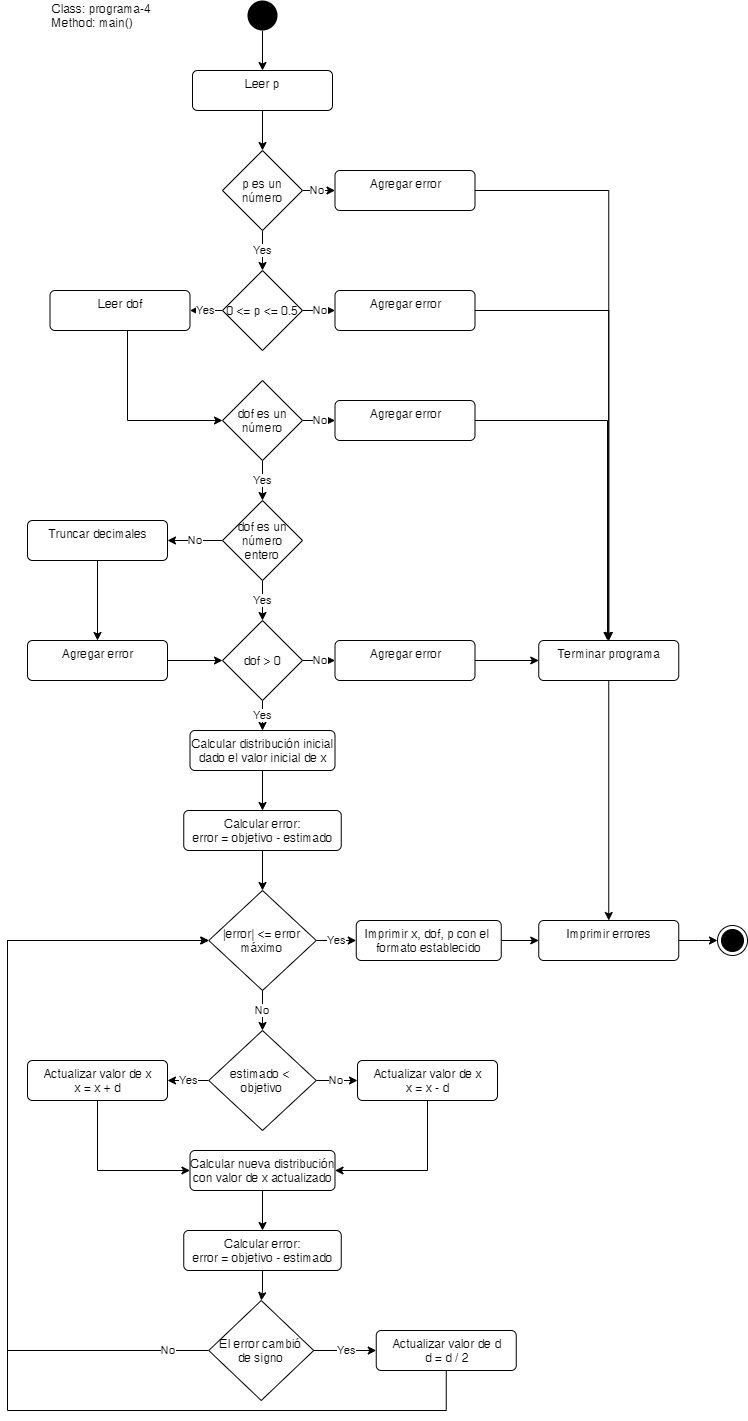

The diagram above was exported from draw.io. Its source (the exported page's mxGraphModel, read from the mxfile embedded in the PNG):
<mxGraphModel dx="12595" dy="1250" grid="1" gridSize="10" guides="1" tooltips="1" connect="1" arrows="1" fold="1" page="1" pageScale="1" pageWidth="10000" pageHeight="10000" math="0" shadow="0">
  <root>
    <mxCell id="0" />
    <mxCell id="1" parent="0" />
    <mxCell id="L1P5Lk6d1fl3eJEWYh13-19" style="edgeStyle=orthogonalEdgeStyle;rounded=0;orthogonalLoop=1;jettySize=auto;html=1;exitX=0.5;exitY=1;exitDx=0;exitDy=0;entryX=0.5;entryY=0;entryDx=0;entryDy=0;" parent="1" source="L1P5Lk6d1fl3eJEWYh13-1" target="L1P5Lk6d1fl3eJEWYh13-2" edge="1">
      <mxGeometry relative="1" as="geometry" />
    </mxCell>
    <mxCell id="L1P5Lk6d1fl3eJEWYh13-1" value="" style="ellipse;fillColor=#000000;strokeColor=none;" parent="1" vertex="1">
      <mxGeometry x="160" y="130" width="30" height="30" as="geometry" />
    </mxCell>
    <mxCell id="L1P5Lk6d1fl3eJEWYh13-20" style="edgeStyle=orthogonalEdgeStyle;rounded=0;orthogonalLoop=1;jettySize=auto;html=1;exitX=0.5;exitY=1;exitDx=0;exitDy=0;entryX=0.5;entryY=0;entryDx=0;entryDy=0;" parent="1" source="L1P5Lk6d1fl3eJEWYh13-2" target="L1P5Lk6d1fl3eJEWYh13-3" edge="1">
      <mxGeometry relative="1" as="geometry" />
    </mxCell>
    <mxCell id="L1P5Lk6d1fl3eJEWYh13-2" value="Leer p" style="html=1;align=center;verticalAlign=top;rounded=1;absoluteArcSize=1;arcSize=10;dashed=0;" parent="1" vertex="1">
      <mxGeometry x="105" y="200" width="140" height="40" as="geometry" />
    </mxCell>
    <mxCell id="L1P5Lk6d1fl3eJEWYh13-21" value="Yes" style="edgeStyle=orthogonalEdgeStyle;rounded=0;orthogonalLoop=1;jettySize=auto;html=1;exitX=0.5;exitY=1;exitDx=0;exitDy=0;entryX=0.5;entryY=0;entryDx=0;entryDy=0;" parent="1" source="L1P5Lk6d1fl3eJEWYh13-3" target="L1P5Lk6d1fl3eJEWYh13-5" edge="1">
      <mxGeometry relative="1" as="geometry" />
    </mxCell>
    <mxCell id="Z54mT6TFRCbOIuEXdDkn-2" value="No" style="edgeStyle=orthogonalEdgeStyle;rounded=0;orthogonalLoop=1;jettySize=auto;html=1;entryX=0;entryY=0.5;entryDx=0;entryDy=0;" edge="1" parent="1" source="L1P5Lk6d1fl3eJEWYh13-3" target="Z54mT6TFRCbOIuEXdDkn-1">
      <mxGeometry relative="1" as="geometry" />
    </mxCell>
    <mxCell id="L1P5Lk6d1fl3eJEWYh13-3" value="p es un número" style="rhombus;whiteSpace=wrap;html=1;" parent="1" vertex="1">
      <mxGeometry x="135" y="280" width="80" height="80" as="geometry" />
    </mxCell>
    <mxCell id="Z54mT6TFRCbOIuEXdDkn-8" value="No" style="edgeStyle=orthogonalEdgeStyle;rounded=0;orthogonalLoop=1;jettySize=auto;html=1;exitX=1;exitY=0.5;exitDx=0;exitDy=0;entryX=0;entryY=0.5;entryDx=0;entryDy=0;" edge="1" parent="1" source="L1P5Lk6d1fl3eJEWYh13-5" target="Z54mT6TFRCbOIuEXdDkn-3">
      <mxGeometry relative="1" as="geometry" />
    </mxCell>
    <mxCell id="Z54mT6TFRCbOIuEXdDkn-51" value="Yes" style="edgeStyle=orthogonalEdgeStyle;rounded=0;orthogonalLoop=1;jettySize=auto;html=1;exitX=0;exitY=0.5;exitDx=0;exitDy=0;entryX=1;entryY=0.5;entryDx=0;entryDy=0;" edge="1" parent="1" source="L1P5Lk6d1fl3eJEWYh13-5" target="Z54mT6TFRCbOIuEXdDkn-50">
      <mxGeometry relative="1" as="geometry" />
    </mxCell>
    <mxCell id="L1P5Lk6d1fl3eJEWYh13-5" value="0 &amp;lt;= p &amp;lt;= 0.5" style="rhombus;whiteSpace=wrap;html=1;" parent="1" vertex="1">
      <mxGeometry x="135" y="400" width="80" height="80" as="geometry" />
    </mxCell>
    <mxCell id="L1P5Lk6d1fl3eJEWYh13-24" value="Yes" style="edgeStyle=orthogonalEdgeStyle;rounded=0;orthogonalLoop=1;jettySize=auto;html=1;exitX=0.5;exitY=1;exitDx=0;exitDy=0;entryX=0.5;entryY=0;entryDx=0;entryDy=0;" parent="1" source="L1P5Lk6d1fl3eJEWYh13-6" target="L1P5Lk6d1fl3eJEWYh13-7" edge="1">
      <mxGeometry relative="1" as="geometry" />
    </mxCell>
    <mxCell id="Z54mT6TFRCbOIuEXdDkn-10" value="No" style="edgeStyle=orthogonalEdgeStyle;rounded=0;orthogonalLoop=1;jettySize=auto;html=1;exitX=1;exitY=0.5;exitDx=0;exitDy=0;entryX=0;entryY=0.5;entryDx=0;entryDy=0;" edge="1" parent="1" source="L1P5Lk6d1fl3eJEWYh13-6" target="Z54mT6TFRCbOIuEXdDkn-4">
      <mxGeometry relative="1" as="geometry" />
    </mxCell>
    <mxCell id="L1P5Lk6d1fl3eJEWYh13-6" value="dof es un número" style="rhombus;whiteSpace=wrap;html=1;" parent="1" vertex="1">
      <mxGeometry x="135" y="510" width="80" height="80" as="geometry" />
    </mxCell>
    <mxCell id="L1P5Lk6d1fl3eJEWYh13-25" value="No" style="edgeStyle=orthogonalEdgeStyle;rounded=0;orthogonalLoop=1;jettySize=auto;html=1;exitX=0;exitY=0.5;exitDx=0;exitDy=0;entryX=1;entryY=0.5;entryDx=0;entryDy=0;" parent="1" source="L1P5Lk6d1fl3eJEWYh13-7" target="L1P5Lk6d1fl3eJEWYh13-9" edge="1">
      <mxGeometry relative="1" as="geometry" />
    </mxCell>
    <mxCell id="L1P5Lk6d1fl3eJEWYh13-28" value="Yes" style="edgeStyle=orthogonalEdgeStyle;rounded=0;orthogonalLoop=1;jettySize=auto;html=1;exitX=0.5;exitY=1;exitDx=0;exitDy=0;entryX=0.5;entryY=0;entryDx=0;entryDy=0;" parent="1" source="L1P5Lk6d1fl3eJEWYh13-7" target="L1P5Lk6d1fl3eJEWYh13-10" edge="1">
      <mxGeometry relative="1" as="geometry" />
    </mxCell>
    <mxCell id="L1P5Lk6d1fl3eJEWYh13-7" value="dof es un número entero" style="rhombus;whiteSpace=wrap;html=1;" parent="1" vertex="1">
      <mxGeometry x="135" y="630" width="80" height="80" as="geometry" />
    </mxCell>
    <mxCell id="Z54mT6TFRCbOIuEXdDkn-6" style="edgeStyle=orthogonalEdgeStyle;rounded=0;orthogonalLoop=1;jettySize=auto;html=1;exitX=0.5;exitY=1;exitDx=0;exitDy=0;entryX=0.5;entryY=0;entryDx=0;entryDy=0;" edge="1" parent="1" source="L1P5Lk6d1fl3eJEWYh13-9" target="Z54mT6TFRCbOIuEXdDkn-5">
      <mxGeometry relative="1" as="geometry" />
    </mxCell>
    <mxCell id="L1P5Lk6d1fl3eJEWYh13-9" value="Truncar decimales" style="html=1;align=center;verticalAlign=top;rounded=1;absoluteArcSize=1;arcSize=10;dashed=0;" parent="1" vertex="1">
      <mxGeometry x="-60" y="650" width="140" height="40" as="geometry" />
    </mxCell>
    <mxCell id="Z54mT6TFRCbOIuEXdDkn-30" value="Yes" style="edgeStyle=orthogonalEdgeStyle;rounded=0;orthogonalLoop=1;jettySize=auto;html=1;exitX=0.5;exitY=1;exitDx=0;exitDy=0;entryX=0.5;entryY=0;entryDx=0;entryDy=0;" edge="1" parent="1" source="L1P5Lk6d1fl3eJEWYh13-10" target="Z54mT6TFRCbOIuEXdDkn-14">
      <mxGeometry relative="1" as="geometry" />
    </mxCell>
    <mxCell id="Z54mT6TFRCbOIuEXdDkn-75" value="No" style="edgeStyle=orthogonalEdgeStyle;rounded=0;orthogonalLoop=1;jettySize=auto;html=1;exitX=1;exitY=0.5;exitDx=0;exitDy=0;entryX=0;entryY=0.5;entryDx=0;entryDy=0;" edge="1" parent="1" source="L1P5Lk6d1fl3eJEWYh13-10" target="Z54mT6TFRCbOIuEXdDkn-71">
      <mxGeometry relative="1" as="geometry" />
    </mxCell>
    <mxCell id="L1P5Lk6d1fl3eJEWYh13-10" value="dof &amp;gt; 0" style="rhombus;whiteSpace=wrap;html=1;" parent="1" vertex="1">
      <mxGeometry x="135" y="750" width="80" height="80" as="geometry" />
    </mxCell>
    <mxCell id="Z54mT6TFRCbOIuEXdDkn-67" style="edgeStyle=orthogonalEdgeStyle;rounded=0;orthogonalLoop=1;jettySize=auto;html=1;exitX=0.5;exitY=1;exitDx=0;exitDy=0;entryX=0.5;entryY=0;entryDx=0;entryDy=0;" edge="1" parent="1" source="L1P5Lk6d1fl3eJEWYh13-13" target="Z54mT6TFRCbOIuEXdDkn-49">
      <mxGeometry relative="1" as="geometry" />
    </mxCell>
    <mxCell id="L1P5Lk6d1fl3eJEWYh13-13" value="Terminar programa" style="html=1;align=center;verticalAlign=top;rounded=1;absoluteArcSize=1;arcSize=10;dashed=0;" parent="1" vertex="1">
      <mxGeometry x="451.25" y="770" width="140" height="40" as="geometry" />
    </mxCell>
    <mxCell id="L1P5Lk6d1fl3eJEWYh13-39" value="Class: programa-4&lt;br&gt;Method: main()" style="text;html=1;strokeColor=none;fillColor=none;align=left;verticalAlign=middle;whiteSpace=wrap;rounded=0;" parent="1" vertex="1">
      <mxGeometry x="-37.5" y="135" width="107" height="20" as="geometry" />
    </mxCell>
    <mxCell id="Z54mT6TFRCbOIuEXdDkn-66" style="edgeStyle=orthogonalEdgeStyle;rounded=0;orthogonalLoop=1;jettySize=auto;html=1;exitX=1;exitY=0.5;exitDx=0;exitDy=0;entryX=0.5;entryY=0;entryDx=0;entryDy=0;" edge="1" parent="1" source="Z54mT6TFRCbOIuEXdDkn-1" target="L1P5Lk6d1fl3eJEWYh13-13">
      <mxGeometry relative="1" as="geometry" />
    </mxCell>
    <mxCell id="Z54mT6TFRCbOIuEXdDkn-1" value="Agregar error" style="html=1;align=center;verticalAlign=top;rounded=1;absoluteArcSize=1;arcSize=10;dashed=0;" vertex="1" parent="1">
      <mxGeometry x="247.5" y="300" width="140" height="40" as="geometry" />
    </mxCell>
    <mxCell id="Z54mT6TFRCbOIuEXdDkn-47" style="edgeStyle=orthogonalEdgeStyle;rounded=0;orthogonalLoop=1;jettySize=auto;html=1;exitX=1;exitY=0.5;exitDx=0;exitDy=0;entryX=0.5;entryY=0;entryDx=0;entryDy=0;" edge="1" parent="1" source="Z54mT6TFRCbOIuEXdDkn-3" target="L1P5Lk6d1fl3eJEWYh13-13">
      <mxGeometry relative="1" as="geometry" />
    </mxCell>
    <mxCell id="Z54mT6TFRCbOIuEXdDkn-3" value="Agregar error" style="html=1;align=center;verticalAlign=top;rounded=1;absoluteArcSize=1;arcSize=10;dashed=0;" vertex="1" parent="1">
      <mxGeometry x="247.5" y="420" width="140" height="40" as="geometry" />
    </mxCell>
    <mxCell id="Z54mT6TFRCbOIuEXdDkn-72" style="edgeStyle=orthogonalEdgeStyle;rounded=0;orthogonalLoop=1;jettySize=auto;html=1;exitX=1;exitY=0.5;exitDx=0;exitDy=0;" edge="1" parent="1" source="Z54mT6TFRCbOIuEXdDkn-4">
      <mxGeometry relative="1" as="geometry">
        <mxPoint x="520" y="770" as="targetPoint" />
      </mxGeometry>
    </mxCell>
    <mxCell id="Z54mT6TFRCbOIuEXdDkn-4" value="Agregar error" style="html=1;align=center;verticalAlign=top;rounded=1;absoluteArcSize=1;arcSize=10;dashed=0;" vertex="1" parent="1">
      <mxGeometry x="247.5" y="530" width="140" height="40" as="geometry" />
    </mxCell>
    <mxCell id="Z54mT6TFRCbOIuEXdDkn-7" style="edgeStyle=orthogonalEdgeStyle;rounded=0;orthogonalLoop=1;jettySize=auto;html=1;entryX=0;entryY=0.5;entryDx=0;entryDy=0;" edge="1" parent="1" source="Z54mT6TFRCbOIuEXdDkn-5" target="L1P5Lk6d1fl3eJEWYh13-10">
      <mxGeometry relative="1" as="geometry" />
    </mxCell>
    <mxCell id="Z54mT6TFRCbOIuEXdDkn-5" value="Agregar error" style="html=1;align=center;verticalAlign=top;rounded=1;absoluteArcSize=1;arcSize=10;dashed=0;" vertex="1" parent="1">
      <mxGeometry x="-60" y="770" width="140" height="40" as="geometry" />
    </mxCell>
    <mxCell id="Z54mT6TFRCbOIuEXdDkn-31" style="edgeStyle=orthogonalEdgeStyle;rounded=0;orthogonalLoop=1;jettySize=auto;html=1;exitX=0.5;exitY=1;exitDx=0;exitDy=0;entryX=0.5;entryY=0;entryDx=0;entryDy=0;" edge="1" parent="1" source="Z54mT6TFRCbOIuEXdDkn-14" target="Z54mT6TFRCbOIuEXdDkn-29">
      <mxGeometry relative="1" as="geometry" />
    </mxCell>
    <mxCell id="Z54mT6TFRCbOIuEXdDkn-14" value="Calcular distribución inicial&lt;br&gt;dado el valor inicial de x" style="html=1;align=center;verticalAlign=top;rounded=1;absoluteArcSize=1;arcSize=10;dashed=0;" vertex="1" parent="1">
      <mxGeometry x="102.5" y="860" width="145" height="40" as="geometry" />
    </mxCell>
    <mxCell id="Z54mT6TFRCbOIuEXdDkn-55" value="No" style="edgeStyle=orthogonalEdgeStyle;rounded=0;orthogonalLoop=1;jettySize=auto;html=1;entryX=0.5;entryY=0;entryDx=0;entryDy=0;" edge="1" parent="1" source="Z54mT6TFRCbOIuEXdDkn-16" target="Z54mT6TFRCbOIuEXdDkn-35">
      <mxGeometry relative="1" as="geometry" />
    </mxCell>
    <mxCell id="Z54mT6TFRCbOIuEXdDkn-64" value="Yes" style="edgeStyle=orthogonalEdgeStyle;rounded=0;orthogonalLoop=1;jettySize=auto;html=1;entryX=0;entryY=0.5;entryDx=0;entryDy=0;" edge="1" parent="1" source="Z54mT6TFRCbOIuEXdDkn-16" target="Z54mT6TFRCbOIuEXdDkn-48">
      <mxGeometry relative="1" as="geometry" />
    </mxCell>
    <mxCell id="Z54mT6TFRCbOIuEXdDkn-16" value="&lt;font style=&quot;font-size: 12px&quot;&gt;|error| &amp;lt;= error máximo&lt;/font&gt;" style="rhombus;whiteSpace=wrap;html=1;" vertex="1" parent="1">
      <mxGeometry x="121.25" y="1020" width="107.5" height="100" as="geometry" />
    </mxCell>
    <mxCell id="Z54mT6TFRCbOIuEXdDkn-33" style="edgeStyle=orthogonalEdgeStyle;rounded=0;orthogonalLoop=1;jettySize=auto;html=1;exitX=0.5;exitY=1;exitDx=0;exitDy=0;entryX=0.5;entryY=0;entryDx=0;entryDy=0;" edge="1" parent="1" source="Z54mT6TFRCbOIuEXdDkn-29" target="Z54mT6TFRCbOIuEXdDkn-16">
      <mxGeometry relative="1" as="geometry" />
    </mxCell>
    <mxCell id="Z54mT6TFRCbOIuEXdDkn-29" value="Calcular error:&lt;br&gt;error = objetivo -&amp;nbsp;estimado" style="html=1;align=center;verticalAlign=top;rounded=1;absoluteArcSize=1;arcSize=10;dashed=0;" vertex="1" parent="1">
      <mxGeometry x="96.25" y="940" width="157.5" height="40" as="geometry" />
    </mxCell>
    <mxCell id="Z54mT6TFRCbOIuEXdDkn-41" value="Yes" style="edgeStyle=orthogonalEdgeStyle;rounded=0;orthogonalLoop=1;jettySize=auto;html=1;exitX=0;exitY=0.5;exitDx=0;exitDy=0;entryX=1;entryY=0.5;entryDx=0;entryDy=0;" edge="1" parent="1" source="Z54mT6TFRCbOIuEXdDkn-35" target="Z54mT6TFRCbOIuEXdDkn-38">
      <mxGeometry relative="1" as="geometry" />
    </mxCell>
    <mxCell id="Z54mT6TFRCbOIuEXdDkn-42" value="No" style="edgeStyle=orthogonalEdgeStyle;rounded=0;orthogonalLoop=1;jettySize=auto;html=1;exitX=1;exitY=0.5;exitDx=0;exitDy=0;entryX=0;entryY=0.5;entryDx=0;entryDy=0;" edge="1" parent="1" source="Z54mT6TFRCbOIuEXdDkn-35" target="Z54mT6TFRCbOIuEXdDkn-39">
      <mxGeometry relative="1" as="geometry" />
    </mxCell>
    <mxCell id="Z54mT6TFRCbOIuEXdDkn-35" value="&lt;font style=&quot;font-size: 12px&quot;&gt;estimado &amp;lt; &lt;br&gt;objetivo&lt;/font&gt;" style="rhombus;whiteSpace=wrap;html=1;" vertex="1" parent="1">
      <mxGeometry x="121.25" y="1160" width="107.5" height="100" as="geometry" />
    </mxCell>
    <mxCell id="Z54mT6TFRCbOIuEXdDkn-58" style="edgeStyle=orthogonalEdgeStyle;rounded=0;orthogonalLoop=1;jettySize=auto;html=1;exitX=0.5;exitY=1;exitDx=0;exitDy=0;entryX=0;entryY=0.5;entryDx=0;entryDy=0;" edge="1" parent="1" source="Z54mT6TFRCbOIuEXdDkn-38" target="Z54mT6TFRCbOIuEXdDkn-43">
      <mxGeometry relative="1" as="geometry" />
    </mxCell>
    <mxCell id="Z54mT6TFRCbOIuEXdDkn-38" value="Actualizar valor de x&lt;br&gt;x = x + d" style="html=1;align=center;verticalAlign=top;rounded=1;absoluteArcSize=1;arcSize=10;dashed=0;" vertex="1" parent="1">
      <mxGeometry x="-60" y="1190" width="140" height="40" as="geometry" />
    </mxCell>
    <mxCell id="Z54mT6TFRCbOIuEXdDkn-59" style="edgeStyle=orthogonalEdgeStyle;rounded=0;orthogonalLoop=1;jettySize=auto;html=1;exitX=0.5;exitY=1;exitDx=0;exitDy=0;entryX=1;entryY=0.5;entryDx=0;entryDy=0;" edge="1" parent="1" source="Z54mT6TFRCbOIuEXdDkn-39" target="Z54mT6TFRCbOIuEXdDkn-43">
      <mxGeometry relative="1" as="geometry" />
    </mxCell>
    <mxCell id="Z54mT6TFRCbOIuEXdDkn-39" value="Actualizar valor de x&lt;br&gt;x = x - d" style="html=1;align=center;verticalAlign=top;rounded=1;absoluteArcSize=1;arcSize=10;dashed=0;" vertex="1" parent="1">
      <mxGeometry x="270" y="1190" width="140" height="40" as="geometry" />
    </mxCell>
    <mxCell id="Z54mT6TFRCbOIuEXdDkn-57" style="edgeStyle=orthogonalEdgeStyle;rounded=0;orthogonalLoop=1;jettySize=auto;html=1;exitX=0.5;exitY=1;exitDx=0;exitDy=0;entryX=0.5;entryY=0;entryDx=0;entryDy=0;" edge="1" parent="1" source="Z54mT6TFRCbOIuEXdDkn-43" target="Z54mT6TFRCbOIuEXdDkn-44">
      <mxGeometry relative="1" as="geometry" />
    </mxCell>
    <mxCell id="Z54mT6TFRCbOIuEXdDkn-43" value="Calcular nueva distribución&lt;br&gt;con valor de x actualizado" style="html=1;align=center;verticalAlign=top;rounded=1;absoluteArcSize=1;arcSize=10;dashed=0;" vertex="1" parent="1">
      <mxGeometry x="102.5" y="1280" width="145" height="40" as="geometry" />
    </mxCell>
    <mxCell id="Z54mT6TFRCbOIuEXdDkn-60" style="edgeStyle=orthogonalEdgeStyle;rounded=0;orthogonalLoop=1;jettySize=auto;html=1;exitX=0.5;exitY=1;exitDx=0;exitDy=0;" edge="1" parent="1" source="Z54mT6TFRCbOIuEXdDkn-44" target="Z54mT6TFRCbOIuEXdDkn-45">
      <mxGeometry relative="1" as="geometry" />
    </mxCell>
    <mxCell id="Z54mT6TFRCbOIuEXdDkn-44" value="Calcular error:&lt;br&gt;error = objetivo -&amp;nbsp;estimado" style="html=1;align=center;verticalAlign=top;rounded=1;absoluteArcSize=1;arcSize=10;dashed=0;" vertex="1" parent="1">
      <mxGeometry x="96.25" y="1360" width="157.5" height="40" as="geometry" />
    </mxCell>
    <mxCell id="Z54mT6TFRCbOIuEXdDkn-61" value="Yes" style="edgeStyle=orthogonalEdgeStyle;rounded=0;orthogonalLoop=1;jettySize=auto;html=1;exitX=1;exitY=0.5;exitDx=0;exitDy=0;entryX=0;entryY=0.5;entryDx=0;entryDy=0;" edge="1" parent="1" source="Z54mT6TFRCbOIuEXdDkn-45" target="Z54mT6TFRCbOIuEXdDkn-46">
      <mxGeometry relative="1" as="geometry" />
    </mxCell>
    <mxCell id="Z54mT6TFRCbOIuEXdDkn-62" value="No" style="edgeStyle=orthogonalEdgeStyle;rounded=0;orthogonalLoop=1;jettySize=auto;html=1;entryX=0;entryY=0.5;entryDx=0;entryDy=0;exitX=0;exitY=0.5;exitDx=0;exitDy=0;" edge="1" parent="1" source="Z54mT6TFRCbOIuEXdDkn-45" target="Z54mT6TFRCbOIuEXdDkn-16">
      <mxGeometry x="-0.8985" relative="1" as="geometry">
        <Array as="points">
          <mxPoint x="-80" y="1480" />
          <mxPoint x="-80" y="1070" />
        </Array>
        <mxPoint as="offset" />
      </mxGeometry>
    </mxCell>
    <mxCell id="Z54mT6TFRCbOIuEXdDkn-45" value="&lt;font style=&quot;font-size: 12px&quot;&gt;El error cambió&lt;br&gt;de signo&lt;br&gt;&lt;/font&gt;" style="rhombus;whiteSpace=wrap;html=1;" vertex="1" parent="1">
      <mxGeometry x="121.25" y="1430" width="105" height="100" as="geometry" />
    </mxCell>
    <mxCell id="Z54mT6TFRCbOIuEXdDkn-63" style="edgeStyle=orthogonalEdgeStyle;rounded=0;orthogonalLoop=1;jettySize=auto;html=1;exitX=0.5;exitY=1;exitDx=0;exitDy=0;entryX=0;entryY=0.5;entryDx=0;entryDy=0;" edge="1" parent="1" source="Z54mT6TFRCbOIuEXdDkn-46" target="Z54mT6TFRCbOIuEXdDkn-16">
      <mxGeometry relative="1" as="geometry">
        <Array as="points">
          <mxPoint x="359" y="1540" />
          <mxPoint x="-80" y="1540" />
          <mxPoint x="-80" y="1070" />
        </Array>
      </mxGeometry>
    </mxCell>
    <mxCell id="Z54mT6TFRCbOIuEXdDkn-46" value="Actualizar valor de d&lt;br&gt;d = d / 2" style="html=1;align=center;verticalAlign=top;rounded=1;absoluteArcSize=1;arcSize=10;dashed=0;" vertex="1" parent="1">
      <mxGeometry x="288.75" y="1460" width="140" height="40" as="geometry" />
    </mxCell>
    <mxCell id="Z54mT6TFRCbOIuEXdDkn-65" style="edgeStyle=orthogonalEdgeStyle;rounded=0;orthogonalLoop=1;jettySize=auto;html=1;exitX=1;exitY=0.5;exitDx=0;exitDy=0;entryX=0;entryY=0.5;entryDx=0;entryDy=0;" edge="1" parent="1" source="Z54mT6TFRCbOIuEXdDkn-48" target="Z54mT6TFRCbOIuEXdDkn-49">
      <mxGeometry relative="1" as="geometry" />
    </mxCell>
    <mxCell id="Z54mT6TFRCbOIuEXdDkn-48" value="Imprimir x, dof, p con el &lt;br&gt;formato establecido" style="html=1;align=center;verticalAlign=top;rounded=1;absoluteArcSize=1;arcSize=10;dashed=0;" vertex="1" parent="1">
      <mxGeometry x="268.75" y="1050" width="145" height="40" as="geometry" />
    </mxCell>
    <mxCell id="Z54mT6TFRCbOIuEXdDkn-69" style="edgeStyle=orthogonalEdgeStyle;rounded=0;orthogonalLoop=1;jettySize=auto;html=1;exitX=1;exitY=0.5;exitDx=0;exitDy=0;" edge="1" parent="1" source="Z54mT6TFRCbOIuEXdDkn-49" target="Z54mT6TFRCbOIuEXdDkn-68">
      <mxGeometry relative="1" as="geometry" />
    </mxCell>
    <mxCell id="Z54mT6TFRCbOIuEXdDkn-49" value="Imprimir errores" style="html=1;align=center;verticalAlign=top;rounded=1;absoluteArcSize=1;arcSize=10;dashed=0;" vertex="1" parent="1">
      <mxGeometry x="451.25" y="1050" width="140" height="40" as="geometry" />
    </mxCell>
    <mxCell id="Z54mT6TFRCbOIuEXdDkn-53" style="edgeStyle=orthogonalEdgeStyle;rounded=0;orthogonalLoop=1;jettySize=auto;html=1;entryX=0;entryY=0.5;entryDx=0;entryDy=0;" edge="1" parent="1" source="Z54mT6TFRCbOIuEXdDkn-50" target="L1P5Lk6d1fl3eJEWYh13-6">
      <mxGeometry relative="1" as="geometry">
        <Array as="points">
          <mxPoint x="40" y="550" />
        </Array>
      </mxGeometry>
    </mxCell>
    <mxCell id="Z54mT6TFRCbOIuEXdDkn-50" value="Leer dof" style="html=1;align=center;verticalAlign=top;rounded=1;absoluteArcSize=1;arcSize=10;dashed=0;" vertex="1" parent="1">
      <mxGeometry x="-37.5" y="420" width="140" height="40" as="geometry" />
    </mxCell>
    <mxCell id="Z54mT6TFRCbOIuEXdDkn-68" value="" style="ellipse;html=1;shape=endState;fillColor=#000000;strokeColor=#000000;" vertex="1" parent="1">
      <mxGeometry x="630" y="1055" width="30" height="30" as="geometry" />
    </mxCell>
    <mxCell id="Z54mT6TFRCbOIuEXdDkn-73" style="edgeStyle=orthogonalEdgeStyle;rounded=0;orthogonalLoop=1;jettySize=auto;html=1;exitX=1;exitY=0.5;exitDx=0;exitDy=0;entryX=0;entryY=0.5;entryDx=0;entryDy=0;" edge="1" parent="1" source="Z54mT6TFRCbOIuEXdDkn-71" target="L1P5Lk6d1fl3eJEWYh13-13">
      <mxGeometry relative="1" as="geometry" />
    </mxCell>
    <mxCell id="Z54mT6TFRCbOIuEXdDkn-71" value="Agregar error" style="html=1;align=center;verticalAlign=top;rounded=1;absoluteArcSize=1;arcSize=10;dashed=0;" vertex="1" parent="1">
      <mxGeometry x="247.5" y="770" width="140" height="40" as="geometry" />
    </mxCell>
  </root>
</mxGraphModel>